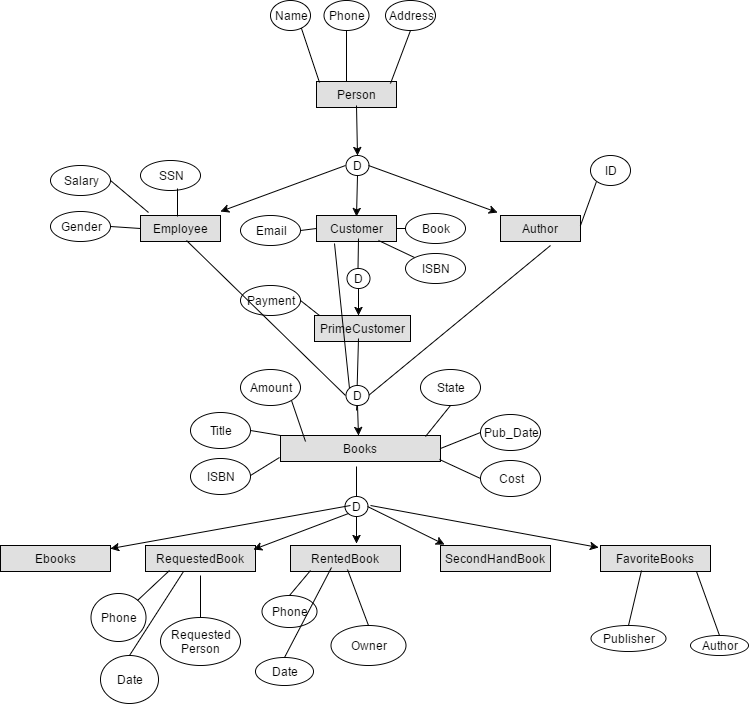

The diagram above was exported from draw.io. Its source (the exported page's mxGraphModel, read from the mxfile embedded in the PNG):
<mxGraphModel dx="1298" dy="457" grid="1" gridSize="10" guides="1" tooltips="1" connect="1" arrows="1" fold="1" page="1" pageScale="1" pageWidth="850" pageHeight="1100" background="#ffffff" math="0" shadow="0">
  <root>
    <mxCell id="0" />
    <mxCell id="1" parent="0" />
    <mxCell id="2" value="Person" style="text;html=1;align=center;verticalAlign=middle;spacingLeft=4;spacingRight=4;strokeColor=#000000;fillColor=#e0e0e0;rotatable=0;points=[[0,0.5],[1,0.5]];portConstraint=eastwest;" vertex="1" parent="1">
      <mxGeometry x="356" y="96" width="80" height="26" as="geometry" />
    </mxCell>
    <mxCell id="3" value="ID" style="ellipse;whiteSpace=wrap;html=1;" vertex="1" parent="1">
      <mxGeometry x="630" y="170" width="40" height="30" as="geometry" />
    </mxCell>
    <mxCell id="6" value="Address" style="ellipse;whiteSpace=wrap;html=1;" vertex="1" parent="1">
      <mxGeometry x="425" y="15" width="50" height="30" as="geometry" />
    </mxCell>
    <mxCell id="7" value="Phone" style="ellipse;whiteSpace=wrap;html=1;" vertex="1" parent="1">
      <mxGeometry x="363" y="15" width="45" height="30" as="geometry" />
    </mxCell>
    <mxCell id="9" value="" style="endArrow=none;html=1;exitX=0.038;exitY=0.038;exitPerimeter=0;endFill=0;" edge="1" parent="1" source="2">
      <mxGeometry width="50" height="50" relative="1" as="geometry">
        <mxPoint x="350" y="80" as="sourcePoint" />
        <mxPoint x="340" y="40" as="targetPoint" />
      </mxGeometry>
    </mxCell>
    <mxCell id="11" value="" style="endArrow=none;html=1;entryX=0.5;entryY=1;endFill=0;" edge="1" parent="1" target="7">
      <mxGeometry width="50" height="50" relative="1" as="geometry">
        <mxPoint x="386" y="96" as="sourcePoint" />
        <mxPoint x="370" y="120" as="targetPoint" />
      </mxGeometry>
    </mxCell>
    <mxCell id="12" value="" style="endArrow=none;html=1;entryX=0.5;entryY=1;exitX=0.925;exitY=0.077;exitPerimeter=0;endFill=0;" edge="1" parent="1" source="2" target="6">
      <mxGeometry width="50" height="50" relative="1" as="geometry">
        <mxPoint x="440" y="70" as="sourcePoint" />
        <mxPoint x="370" y="120" as="targetPoint" />
      </mxGeometry>
    </mxCell>
    <mxCell id="15" value="Customer" style="text;html=1;align=center;verticalAlign=middle;spacingLeft=4;spacingRight=4;strokeColor=#000000;fillColor=#e0e0e0;rotatable=0;points=[[0,0.5],[1,0.5]];portConstraint=eastwest;" vertex="1" parent="1">
      <mxGeometry x="356" y="230" width="80" height="26" as="geometry" />
    </mxCell>
    <mxCell id="17" value="PrimeCustomer" style="text;html=1;align=center;verticalAlign=middle;spacingLeft=4;spacingRight=4;strokeColor=#000000;fillColor=#e0e0e0;rotatable=0;points=[[0,0.5],[1,0.5]];portConstraint=eastwest;" vertex="1" parent="1">
      <mxGeometry x="354" y="330" width="96" height="26" as="geometry" />
    </mxCell>
    <mxCell id="18" value="D" style="ellipse;whiteSpace=wrap;html=1;" vertex="1" parent="1">
      <mxGeometry x="385" y="170" width="23" height="20" as="geometry" />
    </mxCell>
    <mxCell id="19" value="" style="endArrow=classic;html=1;exitX=0.5;exitY=0.923;exitPerimeter=0;entryX=0.5;entryY=0;" edge="1" parent="1" source="2" target="18">
      <mxGeometry width="50" height="50" relative="1" as="geometry">
        <mxPoint x="150" y="440" as="sourcePoint" />
        <mxPoint x="360" y="160" as="targetPoint" />
      </mxGeometry>
    </mxCell>
    <mxCell id="20" value="Author" style="text;html=1;align=center;verticalAlign=middle;spacingLeft=4;spacingRight=4;strokeColor=#000000;fillColor=#e0e0e0;rotatable=0;points=[[0,0.5],[1,0.5]];portConstraint=eastwest;" vertex="1" parent="1">
      <mxGeometry x="540" y="230" width="80" height="26" as="geometry" />
    </mxCell>
    <mxCell id="23" value="" style="endArrow=classic;html=1;entryX=0.5;entryY=0.038;entryPerimeter=0;exitX=0.5;exitY=1;" edge="1" parent="1" source="18" target="15">
      <mxGeometry width="50" height="50" relative="1" as="geometry">
        <mxPoint x="410" y="200" as="sourcePoint" />
        <mxPoint x="230" y="330" as="targetPoint" />
      </mxGeometry>
    </mxCell>
    <mxCell id="24" value="" style="endArrow=classic;html=1;entryX=-0.037;entryY=-0.115;entryPerimeter=0;exitX=1;exitY=0.5;" edge="1" parent="1" source="18" target="20">
      <mxGeometry width="50" height="50" relative="1" as="geometry">
        <mxPoint x="460" y="140" as="sourcePoint" />
        <mxPoint x="500" y="220" as="targetPoint" />
      </mxGeometry>
    </mxCell>
    <mxCell id="25" value="Name" style="ellipse;whiteSpace=wrap;html=1;" vertex="1" parent="1">
      <mxGeometry x="310" y="15" width="40" height="30" as="geometry" />
    </mxCell>
    <mxCell id="26" value="" style="endArrow=none;html=1;entryX=0;entryY=1;endFill=0;" edge="1" parent="1" target="3">
      <mxGeometry width="50" height="50" relative="1" as="geometry">
        <mxPoint x="620" y="240" as="sourcePoint" />
        <mxPoint x="620" y="210" as="targetPoint" />
      </mxGeometry>
    </mxCell>
    <mxCell id="27" value="" style="endArrow=classic;html=1;exitX=0.525;exitY=0.885;exitPerimeter=0;" edge="1" parent="1" source="53">
      <mxGeometry width="50" height="50" relative="1" as="geometry">
        <mxPoint x="370" y="270" as="sourcePoint" />
        <mxPoint x="398" y="330" as="targetPoint" />
      </mxGeometry>
    </mxCell>
    <mxCell id="29" value="ISBN" style="ellipse;whiteSpace=wrap;html=1;" vertex="1" parent="1">
      <mxGeometry x="445" y="268" width="60" height="30" as="geometry" />
    </mxCell>
    <mxCell id="31" value="Book" style="ellipse;whiteSpace=wrap;html=1;" vertex="1" parent="1">
      <mxGeometry x="445" y="228" width="60" height="30" as="geometry" />
    </mxCell>
    <mxCell id="32" value="Email" style="ellipse;whiteSpace=wrap;html=1;" vertex="1" parent="1">
      <mxGeometry x="280" y="230" width="60" height="30" as="geometry" />
    </mxCell>
    <mxCell id="33" value="Payment" style="ellipse;whiteSpace=wrap;html=1;" vertex="1" parent="1">
      <mxGeometry x="280" y="300" width="60" height="30" as="geometry" />
    </mxCell>
    <mxCell id="34" value="" style="endArrow=none;html=1;exitX=0;exitY=0.5;entryX=1;entryY=0.5;endFill=0;" edge="1" parent="1" source="15" target="32">
      <mxGeometry width="50" height="50" relative="1" as="geometry">
        <mxPoint x="180" y="430" as="sourcePoint" />
        <mxPoint x="230" y="380" as="targetPoint" />
      </mxGeometry>
    </mxCell>
    <mxCell id="35" value="" style="endArrow=none;html=1;exitX=0.775;exitY=0.962;exitPerimeter=0;entryX=0;entryY=0;endFill=0;" edge="1" parent="1" source="15" target="29">
      <mxGeometry width="50" height="50" relative="1" as="geometry">
        <mxPoint x="180" y="430" as="sourcePoint" />
        <mxPoint x="230" y="380" as="targetPoint" />
      </mxGeometry>
    </mxCell>
    <mxCell id="36" value="" style="endArrow=none;html=1;exitX=1;exitY=0.5;entryX=0;entryY=0.5;endFill=0;" edge="1" parent="1" source="15" target="31">
      <mxGeometry width="50" height="50" relative="1" as="geometry">
        <mxPoint x="180" y="430" as="sourcePoint" />
        <mxPoint x="230" y="380" as="targetPoint" />
      </mxGeometry>
    </mxCell>
    <mxCell id="37" value="" style="endArrow=none;html=1;exitX=0.05;exitY=0;exitPerimeter=0;entryX=1;entryY=0.5;endFill=0;" edge="1" parent="1" source="17" target="33">
      <mxGeometry width="50" height="50" relative="1" as="geometry">
        <mxPoint x="180" y="430" as="sourcePoint" />
        <mxPoint x="230" y="380" as="targetPoint" />
      </mxGeometry>
    </mxCell>
    <mxCell id="38" value="Employee" style="text;html=1;align=center;verticalAlign=middle;spacingLeft=4;spacingRight=4;strokeColor=#000000;fillColor=#e0e0e0;rotatable=0;points=[[0,0.5],[1,0.5]];portConstraint=eastwest;" vertex="1" parent="1">
      <mxGeometry x="180" y="230" width="80" height="26" as="geometry" />
    </mxCell>
    <mxCell id="39" value="" style="endArrow=classic;html=1;entryX=1;entryY=-0.154;entryPerimeter=0;exitX=0;exitY=0.5;" edge="1" parent="1" source="18" target="38">
      <mxGeometry width="50" height="50" relative="1" as="geometry">
        <mxPoint x="290" y="140" as="sourcePoint" />
        <mxPoint x="360" y="190" as="targetPoint" />
      </mxGeometry>
    </mxCell>
    <mxCell id="47" value="Salary" style="ellipse;whiteSpace=wrap;html=1;" vertex="1" parent="1">
      <mxGeometry x="90" y="180" width="60" height="30" as="geometry" />
    </mxCell>
    <mxCell id="48" value="Gender" style="ellipse;whiteSpace=wrap;html=1;" vertex="1" parent="1">
      <mxGeometry x="90" y="226" width="60" height="30" as="geometry" />
    </mxCell>
    <mxCell id="49" value="SSN" style="ellipse;whiteSpace=wrap;html=1;" vertex="1" parent="1">
      <mxGeometry x="180" y="175" width="60" height="30" as="geometry" />
    </mxCell>
    <mxCell id="50" value="" style="endArrow=none;html=1;entryX=1;entryY=0.5;exitX=0;exitY=0.5;endFill=0;" edge="1" parent="1" source="38" target="48">
      <mxGeometry width="50" height="50" relative="1" as="geometry">
        <mxPoint x="90" y="430" as="sourcePoint" />
        <mxPoint x="140" y="380" as="targetPoint" />
      </mxGeometry>
    </mxCell>
    <mxCell id="51" value="" style="endArrow=none;html=1;entryX=1;entryY=0.5;exitX=0.1;exitY=-0.115;exitPerimeter=0;endFill=0;" edge="1" parent="1" source="38" target="47">
      <mxGeometry width="50" height="50" relative="1" as="geometry">
        <mxPoint x="90" y="430" as="sourcePoint" />
        <mxPoint x="140" y="380" as="targetPoint" />
      </mxGeometry>
    </mxCell>
    <mxCell id="52" value="" style="endArrow=none;html=1;entryX=0.617;entryY=0.933;entryPerimeter=0;exitX=0.463;exitY=0.038;exitPerimeter=0;endFill=0;" edge="1" parent="1" source="38" target="49">
      <mxGeometry width="50" height="50" relative="1" as="geometry">
        <mxPoint x="90" y="430" as="sourcePoint" />
        <mxPoint x="140" y="380" as="targetPoint" />
      </mxGeometry>
    </mxCell>
    <mxCell id="53" value="D" style="ellipse;whiteSpace=wrap;html=1;" vertex="1" parent="1">
      <mxGeometry x="386" y="283" width="23" height="20" as="geometry" />
    </mxCell>
    <mxCell id="54" value="" style="endArrow=none;html=1;exitX=0.525;exitY=0.885;exitPerimeter=0;endFill=0;" edge="1" parent="1" source="15" target="53">
      <mxGeometry width="50" height="50" relative="1" as="geometry">
        <mxPoint x="398" y="253" as="sourcePoint" />
        <mxPoint x="398" y="330" as="targetPoint" />
      </mxGeometry>
    </mxCell>
    <mxCell id="55" value="Books" style="text;html=1;align=center;verticalAlign=middle;spacingLeft=4;spacingRight=4;strokeColor=#000000;fillColor=#e0e0e0;rotatable=0;points=[[0,0.5],[1,0.5]];portConstraint=eastwest;" vertex="1" parent="1">
      <mxGeometry x="320" y="450" width="160" height="26" as="geometry" />
    </mxCell>
    <mxCell id="56" value="" style="endArrow=classic;html=1;exitX=0.479;exitY=1.231;exitPerimeter=0;" edge="1" parent="1" source="60">
      <mxGeometry width="50" height="50" relative="1" as="geometry">
        <mxPoint x="90" y="550" as="sourcePoint" />
        <mxPoint x="397" y="410" as="targetPoint" />
      </mxGeometry>
    </mxCell>
    <mxCell id="57" value="" style="endArrow=none;html=1;entryX=0;entryY=0.5;exitX=0.575;exitY=0.962;exitPerimeter=0;endFill=0;" edge="1" parent="1" source="38" target="60">
      <mxGeometry width="50" height="50" relative="1" as="geometry">
        <mxPoint x="240" y="300" as="sourcePoint" />
        <mxPoint x="140" y="500" as="targetPoint" />
      </mxGeometry>
    </mxCell>
    <mxCell id="58" value="" style="endArrow=none;html=1;entryX=1;entryY=0.5;exitX=0.625;exitY=1.154;exitPerimeter=0;endFill=0;" edge="1" parent="1" source="20" target="60">
      <mxGeometry width="50" height="50" relative="1" as="geometry">
        <mxPoint x="510" y="390" as="sourcePoint" />
        <mxPoint x="140" y="500" as="targetPoint" />
      </mxGeometry>
    </mxCell>
    <mxCell id="59" value="" style="endArrow=none;html=1;exitX=0.225;exitY=1.077;exitPerimeter=0;entryX=0;entryY=0;endFill=0;" edge="1" parent="1" source="15" target="60">
      <mxGeometry width="50" height="50" relative="1" as="geometry">
        <mxPoint x="90" y="550" as="sourcePoint" />
        <mxPoint x="380" y="400" as="targetPoint" />
      </mxGeometry>
    </mxCell>
    <mxCell id="60" value="D" style="ellipse;whiteSpace=wrap;html=1;" vertex="1" parent="1">
      <mxGeometry x="385" y="400" width="23" height="20" as="geometry" />
    </mxCell>
    <mxCell id="61" value="" style="endArrow=none;html=1;exitX=0.458;exitY=0.885;exitPerimeter=0;endFill=0;" edge="1" parent="1" source="17" target="60">
      <mxGeometry width="50" height="50" relative="1" as="geometry">
        <mxPoint x="400" y="362" as="sourcePoint" />
        <mxPoint x="397" y="410" as="targetPoint" />
      </mxGeometry>
    </mxCell>
    <mxCell id="63" value="" style="endArrow=classic;html=1;entryX=0.488;entryY=0;entryPerimeter=0;exitX=0.5;exitY=1;" edge="1" parent="1" source="60" target="55">
      <mxGeometry width="50" height="50" relative="1" as="geometry">
        <mxPoint x="90" y="550" as="sourcePoint" />
        <mxPoint x="140" y="500" as="targetPoint" />
      </mxGeometry>
    </mxCell>
    <mxCell id="64" value="RentedBook" style="text;html=1;align=center;verticalAlign=middle;spacingLeft=4;spacingRight=4;strokeColor=#000000;fillColor=#e0e0e0;rotatable=0;points=[[0,0.5],[1,0.5]];portConstraint=eastwest;" vertex="1" parent="1">
      <mxGeometry x="330" y="560" width="110" height="26" as="geometry" />
    </mxCell>
    <mxCell id="65" value="Title" style="ellipse;whiteSpace=wrap;html=1;" vertex="1" parent="1">
      <mxGeometry x="230" y="427" width="60" height="36" as="geometry" />
    </mxCell>
    <mxCell id="66" value="ISBN" style="ellipse;whiteSpace=wrap;html=1;" vertex="1" parent="1">
      <mxGeometry x="230" y="473" width="60" height="36" as="geometry" />
    </mxCell>
    <mxCell id="67" value="Pub_Date" style="ellipse;whiteSpace=wrap;html=1;" vertex="1" parent="1">
      <mxGeometry x="520" y="429" width="60" height="36" as="geometry" />
    </mxCell>
    <mxCell id="68" value="Cost" style="ellipse;whiteSpace=wrap;html=1;" vertex="1" parent="1">
      <mxGeometry x="520" y="475" width="60" height="36" as="geometry" />
    </mxCell>
    <mxCell id="69" value="Amount" style="ellipse;whiteSpace=wrap;html=1;" vertex="1" parent="1">
      <mxGeometry x="280" y="384" width="60" height="36" as="geometry" />
    </mxCell>
    <mxCell id="70" value="State" style="ellipse;whiteSpace=wrap;html=1;" vertex="1" parent="1">
      <mxGeometry x="460" y="384" width="60" height="36" as="geometry" />
    </mxCell>
    <mxCell id="71" value="" style="endArrow=none;html=1;entryX=-0.006;entryY=0.846;entryPerimeter=0;endFill=0;" edge="1" parent="1" target="55">
      <mxGeometry width="50" height="50" relative="1" as="geometry">
        <mxPoint x="290" y="490" as="sourcePoint" />
        <mxPoint x="140" y="630" as="targetPoint" />
      </mxGeometry>
    </mxCell>
    <mxCell id="72" value="" style="endArrow=none;html=1;entryX=0;entryY=0;entryPerimeter=0;exitX=1;exitY=0.5;endFill=0;" edge="1" parent="1" source="65" target="55">
      <mxGeometry width="50" height="50" relative="1" as="geometry">
        <mxPoint x="90" y="680" as="sourcePoint" />
        <mxPoint x="140" y="630" as="targetPoint" />
      </mxGeometry>
    </mxCell>
    <mxCell id="73" value="" style="endArrow=none;html=1;entryX=0.156;entryY=0.231;entryPerimeter=0;exitX=1;exitY=1;endFill=0;" edge="1" parent="1" source="69" target="55">
      <mxGeometry width="50" height="50" relative="1" as="geometry">
        <mxPoint x="90" y="680" as="sourcePoint" />
        <mxPoint x="140" y="630" as="targetPoint" />
      </mxGeometry>
    </mxCell>
    <mxCell id="75" value="" style="endArrow=none;html=1;entryX=0.906;entryY=0.038;entryPerimeter=0;exitX=0.5;exitY=1;endFill=0;" edge="1" parent="1" source="70" target="55">
      <mxGeometry width="50" height="50" relative="1" as="geometry">
        <mxPoint x="90" y="680" as="sourcePoint" />
        <mxPoint x="140" y="630" as="targetPoint" />
      </mxGeometry>
    </mxCell>
    <mxCell id="76" value="" style="endArrow=none;html=1;entryX=0;entryY=0.5;exitX=1;exitY=0.5;endFill=0;" edge="1" parent="1" source="55" target="67">
      <mxGeometry width="50" height="50" relative="1" as="geometry">
        <mxPoint x="90" y="680" as="sourcePoint" />
        <mxPoint x="140" y="630" as="targetPoint" />
      </mxGeometry>
    </mxCell>
    <mxCell id="77" value="" style="endArrow=none;html=1;entryX=0;entryY=0.5;exitX=0.994;exitY=0.923;exitPerimeter=0;endFill=0;" edge="1" parent="1" source="55" target="68">
      <mxGeometry width="50" height="50" relative="1" as="geometry">
        <mxPoint x="90" y="710" as="sourcePoint" />
        <mxPoint x="140" y="660" as="targetPoint" />
      </mxGeometry>
    </mxCell>
    <mxCell id="79" value="RequestedBook" style="text;html=1;align=center;verticalAlign=middle;spacingLeft=4;spacingRight=4;strokeColor=#000000;fillColor=#e0e0e0;rotatable=0;points=[[0,0.5],[1,0.5]];portConstraint=eastwest;" vertex="1" parent="1">
      <mxGeometry x="185" y="560" width="110" height="26" as="geometry" />
    </mxCell>
    <mxCell id="80" value="SecondHandBook" style="text;html=1;align=center;verticalAlign=middle;spacingLeft=4;spacingRight=4;strokeColor=#000000;fillColor=#e0e0e0;rotatable=0;points=[[0,0.5],[1,0.5]];portConstraint=eastwest;" vertex="1" parent="1">
      <mxGeometry x="480" y="560" width="110" height="26" as="geometry" />
    </mxCell>
    <mxCell id="81" value="Ebooks" style="text;html=1;align=center;verticalAlign=middle;spacingLeft=4;spacingRight=4;strokeColor=#000000;fillColor=#e0e0e0;rotatable=0;points=[[0,0.5],[1,0.5]];portConstraint=eastwest;" vertex="1" parent="1">
      <mxGeometry x="40" y="560" width="110" height="26" as="geometry" />
    </mxCell>
    <mxCell id="82" value="FavoriteBooks" style="text;html=1;align=center;verticalAlign=middle;spacingLeft=4;spacingRight=4;strokeColor=#000000;fillColor=#e0e0e0;rotatable=0;points=[[0,0.5],[1,0.5]];portConstraint=eastwest;" vertex="1" parent="1">
      <mxGeometry x="640" y="560" width="110" height="26" as="geometry" />
    </mxCell>
    <mxCell id="83" value="" style="endArrow=none;html=1;entryX=0.5;entryY=0;endFill=0;" edge="1" parent="1" target="84">
      <mxGeometry width="50" height="50" relative="1" as="geometry">
        <mxPoint x="240" y="590" as="sourcePoint" />
        <mxPoint x="90" y="610" as="targetPoint" />
      </mxGeometry>
    </mxCell>
    <mxCell id="84" value="Requested&lt;div&gt;Person&lt;/div&gt;" style="ellipse;whiteSpace=wrap;html=1;" vertex="1" parent="1">
      <mxGeometry x="200" y="632" width="80" height="48" as="geometry" />
    </mxCell>
    <mxCell id="87" value="Phone" style="ellipse;whiteSpace=wrap;html=1;" vertex="1" parent="1">
      <mxGeometry x="130" y="608" width="55" height="48" as="geometry" />
    </mxCell>
    <mxCell id="88" value="" style="endArrow=none;html=1;exitX=0.218;exitY=0.962;exitPerimeter=0;entryX=1;entryY=0;endFill=0;" edge="1" parent="1" source="79" target="87">
      <mxGeometry width="50" height="50" relative="1" as="geometry">
        <mxPoint x="40" y="750" as="sourcePoint" />
        <mxPoint x="90" y="700" as="targetPoint" />
      </mxGeometry>
    </mxCell>
    <mxCell id="89" value="Date" style="ellipse;whiteSpace=wrap;html=1;" vertex="1" parent="1">
      <mxGeometry x="140" y="670" width="58" height="48" as="geometry" />
    </mxCell>
    <mxCell id="90" value="" style="endArrow=none;html=1;entryX=0.345;entryY=1;entryPerimeter=0;exitX=0.5;exitY=0;endFill=0;" edge="1" parent="1" source="89" target="79">
      <mxGeometry width="50" height="50" relative="1" as="geometry">
        <mxPoint x="40" y="790" as="sourcePoint" />
        <mxPoint x="90" y="740" as="targetPoint" />
      </mxGeometry>
    </mxCell>
    <mxCell id="91" value="Owner" style="ellipse;whiteSpace=wrap;html=1;" vertex="1" parent="1">
      <mxGeometry x="370" y="640" width="75" height="40" as="geometry" />
    </mxCell>
    <mxCell id="92" value="" style="endArrow=none;html=1;entryX=0.518;entryY=0.923;entryPerimeter=0;exitX=0.5;exitY=0;endFill=0;" edge="1" parent="1" source="91" target="64">
      <mxGeometry width="50" height="50" relative="1" as="geometry">
        <mxPoint x="230" y="740" as="sourcePoint" />
        <mxPoint x="90" y="740" as="targetPoint" />
      </mxGeometry>
    </mxCell>
    <mxCell id="93" value="Date" style="ellipse;whiteSpace=wrap;html=1;" vertex="1" parent="1">
      <mxGeometry x="295" y="672" width="58" height="28" as="geometry" />
    </mxCell>
    <mxCell id="94" value="Phone" style="ellipse;whiteSpace=wrap;html=1;" vertex="1" parent="1">
      <mxGeometry x="301" y="610" width="55" height="32" as="geometry" />
    </mxCell>
    <mxCell id="95" value="" style="endArrow=none;html=1;entryX=0.182;entryY=0.962;entryPerimeter=0;exitX=0.5;exitY=0;endFill=0;" edge="1" parent="1" source="94" target="64">
      <mxGeometry width="50" height="50" relative="1" as="geometry">
        <mxPoint x="40" y="790" as="sourcePoint" />
        <mxPoint x="90" y="740" as="targetPoint" />
      </mxGeometry>
    </mxCell>
    <mxCell id="96" value="" style="endArrow=none;html=1;entryX=0.373;entryY=0.846;entryPerimeter=0;exitX=0.5;exitY=0;endFill=0;" edge="1" parent="1" source="93" target="64">
      <mxGeometry width="50" height="50" relative="1" as="geometry">
        <mxPoint x="40" y="790" as="sourcePoint" />
        <mxPoint x="90" y="740" as="targetPoint" />
      </mxGeometry>
    </mxCell>
    <mxCell id="97" value="Author" style="ellipse;whiteSpace=wrap;html=1;" vertex="1" parent="1">
      <mxGeometry x="730" y="650" width="58" height="20" as="geometry" />
    </mxCell>
    <mxCell id="98" value="Publisher" style="ellipse;whiteSpace=wrap;html=1;" vertex="1" parent="1">
      <mxGeometry x="630" y="640" width="75" height="26" as="geometry" />
    </mxCell>
    <mxCell id="99" value="" style="endArrow=none;html=1;entryX=0.373;entryY=0.962;entryPerimeter=0;exitX=0.5;exitY=0;endFill=0;" edge="1" parent="1" source="98" target="82">
      <mxGeometry width="50" height="50" relative="1" as="geometry">
        <mxPoint x="510" y="730" as="sourcePoint" />
        <mxPoint x="470" y="710" as="targetPoint" />
      </mxGeometry>
    </mxCell>
    <mxCell id="101" value="" style="endArrow=none;html=1;entryX=0.873;entryY=1;entryPerimeter=0;exitX=0.5;exitY=0;endFill=0;" edge="1" parent="1" source="97" target="82">
      <mxGeometry width="50" height="50" relative="1" as="geometry">
        <mxPoint x="540" y="740" as="sourcePoint" />
        <mxPoint x="540" y="690" as="targetPoint" />
      </mxGeometry>
    </mxCell>
    <mxCell id="103" value="D" style="ellipse;whiteSpace=wrap;html=1;" vertex="1" parent="1">
      <mxGeometry x="384" y="511" width="23" height="20" as="geometry" />
    </mxCell>
    <mxCell id="104" value="" style="endArrow=none;html=1;entryX=0.475;entryY=1.192;entryPerimeter=0;exitX=0.5;exitY=0;endFill=0;" edge="1" parent="1" source="103" target="55">
      <mxGeometry width="50" height="50" relative="1" as="geometry">
        <mxPoint x="40" y="790" as="sourcePoint" />
        <mxPoint x="90" y="740" as="targetPoint" />
      </mxGeometry>
    </mxCell>
    <mxCell id="105" value="" style="endArrow=classic;html=1;exitX=0.5;exitY=1;entryX=0.6;entryY=-0.077;entryPerimeter=0;" edge="1" parent="1" source="103" target="64">
      <mxGeometry width="50" height="50" relative="1" as="geometry">
        <mxPoint x="40" y="791" as="sourcePoint" />
        <mxPoint x="370" y="580" as="targetPoint" />
      </mxGeometry>
    </mxCell>
    <mxCell id="106" value="" style="endArrow=classic;html=1;exitX=0;exitY=1;entryX=0.982;entryY=0.154;entryPerimeter=0;" edge="1" parent="1" source="103" target="79">
      <mxGeometry width="50" height="50" relative="1" as="geometry">
        <mxPoint x="360" y="520" as="sourcePoint" />
        <mxPoint x="90" y="740" as="targetPoint" />
      </mxGeometry>
    </mxCell>
    <mxCell id="107" value="" style="endArrow=classic;html=1;" edge="1" parent="1" target="81">
      <mxGeometry width="50" height="50" relative="1" as="geometry">
        <mxPoint x="390" y="520" as="sourcePoint" />
        <mxPoint x="90" y="740" as="targetPoint" />
      </mxGeometry>
    </mxCell>
    <mxCell id="108" value="" style="endArrow=classic;html=1;exitX=1;exitY=0.5;entryX=0.036;entryY=-0.038;entryPerimeter=0;" edge="1" parent="1" source="103" target="80">
      <mxGeometry width="50" height="50" relative="1" as="geometry">
        <mxPoint x="420" y="530" as="sourcePoint" />
        <mxPoint x="90" y="740" as="targetPoint" />
      </mxGeometry>
    </mxCell>
    <mxCell id="109" value="" style="endArrow=classic;html=1;entryX=-0.018;entryY=0.077;entryPerimeter=0;" edge="1" parent="1" target="82">
      <mxGeometry width="50" height="50" relative="1" as="geometry">
        <mxPoint x="410" y="520" as="sourcePoint" />
        <mxPoint x="90" y="740" as="targetPoint" />
      </mxGeometry>
    </mxCell>
  </root>
</mxGraphModel>